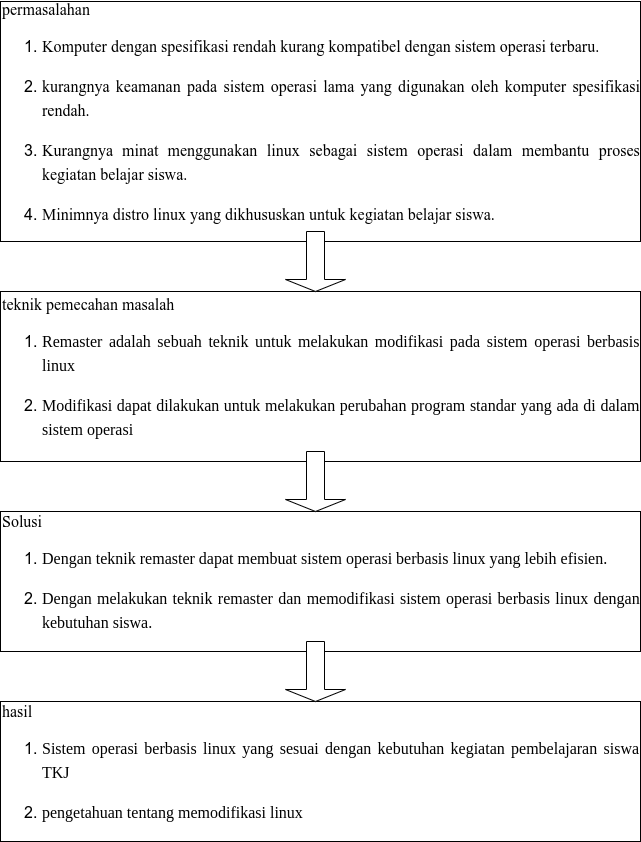

The diagram above was exported from draw.io. Its source (the exported page's mxGraphModel, read from the mxfile embedded in the PNG):
<mxGraphModel dx="868" dy="1554" grid="1" gridSize="10" guides="1" tooltips="1" connect="1" arrows="1" fold="1" page="1" pageScale="1" pageWidth="850" pageHeight="1100" math="0" shadow="0">
  <root>
    <mxCell id="0" />
    <mxCell id="1" parent="0" />
    <mxCell id="RULZiV8a6QQpftzSzf_e-1" value="&lt;span style=&quot;font-family: &amp;quot;Times New Roman&amp;quot;, serif; background-color: transparent; font-size: 12pt;&quot;&gt;permasalahan&lt;/span&gt;&lt;br&gt;&lt;ol style=&quot;font-size: medium;&quot;&gt;&lt;li&gt;&lt;p style=&quot;margin-bottom: 0cm; direction: ltr; line-height: 24px; background: transparent; font-family: &amp;quot;Liberation Serif&amp;quot;, &amp;quot;Times New Roman&amp;quot;, serif; font-size: 12pt;&quot; align=&quot;justify&quot; class=&quot;western&quot; lang=&quot;id-ID&quot;&gt;&lt;font face=&quot;Times New Roman, serif&quot;&gt;Komputer dengan spesifikasi rendah kurang kompatibel dengan sistem operasi terbaru.&lt;/font&gt;&lt;/p&gt;&lt;/li&gt;&lt;li&gt;&lt;p style=&quot;margin-bottom: 0cm; direction: ltr; line-height: 24px; background: transparent; font-family: &amp;quot;Liberation Serif&amp;quot;, &amp;quot;Times New Roman&amp;quot;, serif; font-size: 12pt;&quot; align=&quot;justify&quot; class=&quot;western&quot; lang=&quot;id-ID&quot;&gt;&lt;font face=&quot;Times New Roman, serif&quot;&gt;kurangnya keamanan pada sistem operasi lama yang digunakan oleh komputer spesifikasi rendah.&lt;/font&gt;&lt;/p&gt;&lt;/li&gt;&lt;li&gt;&lt;p style=&quot;margin-bottom: 0cm; direction: ltr; line-height: 24px; background: transparent; font-family: &amp;quot;Liberation Serif&amp;quot;, &amp;quot;Times New Roman&amp;quot;, serif; font-size: 12pt;&quot; align=&quot;justify&quot; class=&quot;western&quot;&gt;&lt;font face=&quot;Times New Roman, serif&quot;&gt;&lt;span lang=&quot;id-ID&quot;&gt;Kurangnya minat &lt;/span&gt;&lt;/font&gt;&lt;font face=&quot;Times New Roman, serif&quot;&gt;menggunakan linux sebagai sistem operasi dalam membantu proses&lt;/font&gt;&lt;font face=&quot;Times New Roman, serif&quot;&gt;&lt;span lang=&quot;id-ID&quot;&gt; kegiatan&lt;/span&gt;&lt;/font&gt;&lt;font face=&quot;Times New Roman, serif&quot;&gt; belajar&lt;/font&gt;&lt;font face=&quot;Times New Roman, serif&quot;&gt;&lt;span lang=&quot;id-ID&quot;&gt; siswa.&lt;/span&gt;&lt;/font&gt;&lt;/p&gt;&lt;/li&gt;&lt;li&gt;&lt;p style=&quot;margin-bottom: 0cm; direction: ltr; line-height: 24px; background: transparent; font-family: &amp;quot;Liberation Serif&amp;quot;, &amp;quot;Times New Roman&amp;quot;, serif; font-size: 12pt;&quot; align=&quot;justify&quot; class=&quot;western&quot;&gt;&lt;font face=&quot;Times New Roman, serif&quot;&gt;&lt;span lang=&quot;id-ID&quot;&gt;Minimnya distro linux yang dikhususkan untuk kegiatan belajar siswa.&lt;/span&gt;&lt;/font&gt;&lt;/p&gt;&lt;/li&gt;&lt;/ol&gt;" style="rounded=0;whiteSpace=wrap;html=1;align=left;" parent="1" vertex="1">
      <mxGeometry x="90" y="-220" width="640" height="240" as="geometry" />
    </mxCell>
    <mxCell id="RULZiV8a6QQpftzSzf_e-4" value="&lt;span style=&quot;font-family: &amp;quot;Times New Roman&amp;quot;, serif; background-color: transparent; font-size: 12pt;&quot;&gt;teknik pemecahan masalah&lt;br&gt;&lt;/span&gt;&lt;ol style=&quot;font-size: medium;&quot;&gt;&lt;li&gt;&lt;p style=&quot;margin-bottom: 0cm; direction: ltr; line-height: 24px; background: transparent; font-family: &amp;quot;Liberation Serif&amp;quot;, &amp;quot;Times New Roman&amp;quot;, serif; font-size: 12pt;&quot; align=&quot;justify&quot; class=&quot;western&quot; lang=&quot;id-ID&quot;&gt;&lt;font face=&quot;Times New Roman, serif&quot;&gt;&lt;span style=&quot;font-family: &amp;quot;Liberation Serif&amp;quot;, serif;&quot;&gt;Remaster adalah sebuah teknik untuk melakukan modifikasi pada sistem operasi berbasis linux&amp;nbsp;&lt;/span&gt;&lt;br&gt;&lt;/font&gt;&lt;/p&gt;&lt;/li&gt;&lt;li&gt;&lt;p style=&quot;margin-bottom: 0cm; direction: ltr; line-height: 24px; background: transparent; font-family: &amp;quot;Liberation Serif&amp;quot;, &amp;quot;Times New Roman&amp;quot;, serif; font-size: 12pt;&quot; align=&quot;justify&quot; class=&quot;western&quot; lang=&quot;id-ID&quot;&gt;&lt;span style=&quot;font-family: &amp;quot;Liberation Serif&amp;quot;, serif;&quot;&gt;Modifikasi dapat dilakukan untuk melakukan perubahan program standar yang ada di dalam sistem operasi&lt;/span&gt;&lt;/p&gt;&lt;/li&gt;&lt;/ol&gt;" style="rounded=0;whiteSpace=wrap;html=1;align=left;" parent="1" vertex="1">
      <mxGeometry x="90" y="70" width="640" height="170" as="geometry" />
    </mxCell>
    <mxCell id="RULZiV8a6QQpftzSzf_e-5" value="&lt;span style=&quot;font-family: &amp;quot;Times New Roman&amp;quot;, serif; background-color: transparent; font-size: 12pt;&quot;&gt;Solusi&lt;br&gt;&lt;/span&gt;&lt;ol style=&quot;font-size: medium;&quot;&gt;&lt;li&gt;&lt;p style=&quot;margin-bottom: 0cm; direction: ltr; line-height: 24px; background: transparent; font-size: 12pt;&quot; align=&quot;justify&quot; class=&quot;western&quot; lang=&quot;id-ID&quot;&gt;&lt;font face=&quot;Liberation Serif, serif&quot; style=&quot;&quot;&gt;Dengan teknik remaster dapat membuat sistem operasi berbasis linux yang lebih efisien.&lt;/font&gt;&lt;/p&gt;&lt;/li&gt;&lt;li&gt;&lt;p style=&quot;margin-bottom: 0cm; direction: ltr; line-height: 24px; background: transparent; font-size: 12pt;&quot; align=&quot;justify&quot; class=&quot;western&quot; lang=&quot;id-ID&quot;&gt;&lt;font face=&quot;Liberation Serif, serif&quot;&gt;Dengan melakukan teknik remaster dan memodifikasi sistem operasi berbasis linux dengan kebutuhan siswa.&lt;/font&gt;&lt;/p&gt;&lt;/li&gt;&lt;/ol&gt;" style="rounded=0;whiteSpace=wrap;html=1;align=left;" parent="1" vertex="1">
      <mxGeometry x="90" y="290" width="640" height="140" as="geometry" />
    </mxCell>
    <mxCell id="RULZiV8a6QQpftzSzf_e-6" value="&lt;span style=&quot;font-family: &amp;quot;Times New Roman&amp;quot;, serif; background-color: transparent; font-size: 12pt;&quot;&gt;hasil&lt;br&gt;&lt;/span&gt;&lt;ol style=&quot;font-size: medium;&quot;&gt;&lt;li&gt;&lt;p style=&quot;margin-bottom: 0cm; direction: ltr; line-height: 24px; background: transparent; font-size: 12pt;&quot; align=&quot;justify&quot; class=&quot;western&quot; lang=&quot;id-ID&quot;&gt;&lt;font face=&quot;Liberation Serif, serif&quot;&gt;Sistem operasi berbasis linux yang sesuai dengan kebutuhan kegiatan pembelajaran siswa TKJ&amp;nbsp;&lt;/font&gt;&lt;/p&gt;&lt;/li&gt;&lt;li&gt;&lt;p style=&quot;margin-bottom: 0cm; direction: ltr; line-height: 24px; background: transparent; font-size: 12pt;&quot; align=&quot;justify&quot; class=&quot;western&quot; lang=&quot;id-ID&quot;&gt;&lt;font face=&quot;Liberation Serif, serif&quot;&gt;pengetahuan tentang memodifikasi linux&lt;/font&gt;&lt;/p&gt;&lt;/li&gt;&lt;/ol&gt;" style="rounded=0;whiteSpace=wrap;html=1;align=left;" parent="1" vertex="1">
      <mxGeometry x="90" y="480" width="640" height="140" as="geometry" />
    </mxCell>
    <mxCell id="RULZiV8a6QQpftzSzf_e-7" value="" style="shape=singleArrow;direction=south;whiteSpace=wrap;html=1;" parent="1" vertex="1">
      <mxGeometry x="375" y="230" width="60" height="60" as="geometry" />
    </mxCell>
    <mxCell id="RULZiV8a6QQpftzSzf_e-8" value="" style="shape=singleArrow;direction=south;whiteSpace=wrap;html=1;" parent="1" vertex="1">
      <mxGeometry x="375" y="10" width="60" height="60" as="geometry" />
    </mxCell>
    <mxCell id="RULZiV8a6QQpftzSzf_e-9" value="" style="shape=singleArrow;direction=south;whiteSpace=wrap;html=1;" parent="1" vertex="1">
      <mxGeometry x="375" y="420" width="60" height="60" as="geometry" />
    </mxCell>
  </root>
</mxGraphModel>